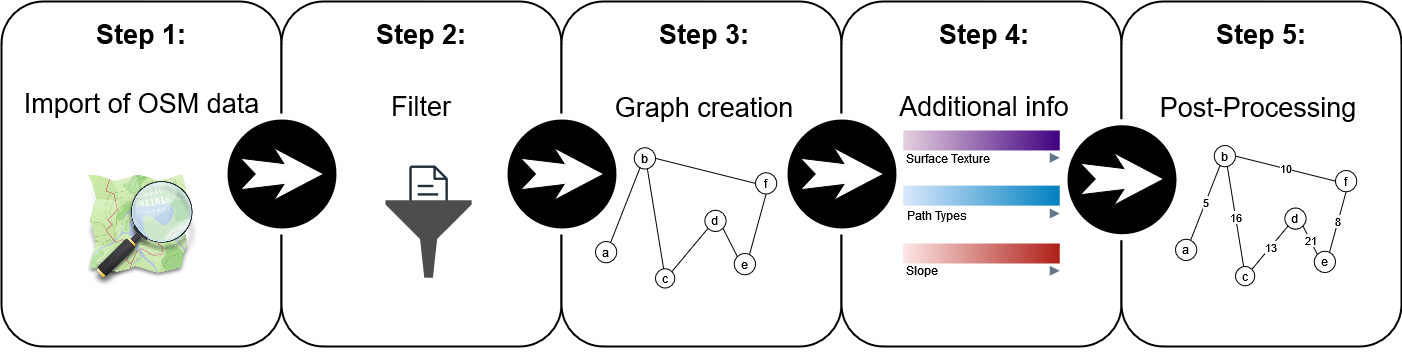

The diagram above was exported from draw.io. Its source (the exported page's mxGraphModel, read from the mxfile embedded in the PNG):
<mxGraphModel dx="2049" dy="1066" grid="1" gridSize="10" guides="1" tooltips="1" connect="1" arrows="1" fold="1" page="1" pageScale="1.5" pageWidth="1169" pageHeight="826" background="none" math="0" shadow="0">
  <root>
    <mxCell id="0" />
    <mxCell id="1" parent="0" />
    <mxCell id="60da8b9f42644d3a-2" value="" style="whiteSpace=wrap;html=1;rounded=1;shadow=0;strokeWidth=2;fontSize=20;align=center;" parent="1" vertex="1">
      <mxGeometry x="316" y="405" width="280" height="345" as="geometry" />
    </mxCell>
    <mxCell id="60da8b9f42644d3a-6" value="&#10;Import of OSM data&#10;&#10;" style="line;strokeWidth=2;html=1;rounded=0;shadow=0;fontSize=27;align=center;fillColor=none;strokeColor=#FFFFFF;" parent="1" vertex="1">
      <mxGeometry x="336" y="443.98" width="240" height="120" as="geometry" />
    </mxCell>
    <mxCell id="60da8b9f42644d3a-7" value="" style="line;strokeWidth=2;html=1;rounded=0;shadow=0;fontSize=27;align=center;fillColor=none;strokeColor=#FFFFFF;" parent="1" vertex="1">
      <mxGeometry x="336" y="705" width="240" height="10" as="geometry" />
    </mxCell>
    <mxCell id="60da8b9f42644d3a-17" value="" style="whiteSpace=wrap;html=1;rounded=1;shadow=0;strokeWidth=2;fontSize=20;align=center;fillColor=default;strokeColor=default;" parent="1" vertex="1">
      <mxGeometry x="596" y="405" width="280" height="345" as="geometry" />
    </mxCell>
    <mxCell id="60da8b9f42644d3a-18" value="CONVERT" style="text;html=1;strokeColor=none;fillColor=none;align=center;verticalAlign=middle;whiteSpace=wrap;rounded=0;shadow=0;fontSize=27;fontColor=#FFFFFF;fontStyle=1" parent="1" vertex="1">
      <mxGeometry x="596" y="425" width="280" height="60" as="geometry" />
    </mxCell>
    <mxCell id="60da8b9f42644d3a-20" value="" style="line;strokeWidth=2;html=1;rounded=0;shadow=0;fontSize=27;align=center;fillColor=none;strokeColor=#FFFFFF;" parent="1" vertex="1">
      <mxGeometry x="616" y="485" width="240" height="10" as="geometry" />
    </mxCell>
    <mxCell id="60da8b9f42644d3a-21" value="" style="line;strokeWidth=2;html=1;rounded=0;shadow=0;fontSize=27;align=center;fillColor=none;strokeColor=#FFFFFF;" parent="1" vertex="1">
      <mxGeometry x="616" y="705" width="240" height="10" as="geometry" />
    </mxCell>
    <mxCell id="60da8b9f42644d3a-24" value="" style="whiteSpace=wrap;html=1;rounded=1;shadow=0;strokeWidth=2;fontSize=20;align=center;fillColor=default;strokeColor=default;" parent="1" vertex="1">
      <mxGeometry x="876" y="405" width="280" height="345" as="geometry" />
    </mxCell>
    <mxCell id="60da8b9f42644d3a-25" value="&#10;Import of OSM data&#10;&#10;" style="text;html=1;strokeColor=none;fillColor=none;align=center;verticalAlign=middle;whiteSpace=wrap;rounded=0;shadow=0;fontSize=27;fontColor=#FFFFFF;fontStyle=1" parent="1" vertex="1">
      <mxGeometry x="890" y="473.98" width="280" height="60" as="geometry" />
    </mxCell>
    <mxCell id="60da8b9f42644d3a-22" value="" style="ellipse;whiteSpace=wrap;html=1;rounded=0;shadow=0;strokeWidth=6;fontSize=14;align=center;fillColor=#000000;strokeColor=#FFFFFF;fontColor=#FFFFFF;" parent="1" vertex="1">
      <mxGeometry x="539" y="520" width="115" height="115" as="geometry" />
    </mxCell>
    <mxCell id="60da8b9f42644d3a-28" value="" style="line;strokeWidth=2;html=1;rounded=0;shadow=0;fontSize=27;align=center;fillColor=none;strokeColor=#FFFFFF;" parent="1" vertex="1">
      <mxGeometry x="896" y="705" width="240" height="10" as="geometry" />
    </mxCell>
    <mxCell id="60da8b9f42644d3a-29" value="" style="ellipse;whiteSpace=wrap;html=1;rounded=0;shadow=0;strokeWidth=6;fontSize=14;align=center;fillColor=#000000;strokeColor=#FFFFFF;fontColor=#FFFFFF;" parent="1" vertex="1">
      <mxGeometry x="819" y="520" width="115" height="115" as="geometry" />
    </mxCell>
    <mxCell id="60da8b9f42644d3a-31" value="" style="whiteSpace=wrap;html=1;rounded=1;shadow=0;strokeWidth=2;fontSize=20;align=center;fillColor=default;strokeColor=default;" parent="1" vertex="1">
      <mxGeometry x="1156" y="405" width="280" height="345" as="geometry" />
    </mxCell>
    <mxCell id="60da8b9f42644d3a-32" value="DELIGHT" style="text;html=1;strokeColor=none;fillColor=none;align=center;verticalAlign=middle;whiteSpace=wrap;rounded=0;shadow=0;fontSize=27;fontColor=#FFFFFF;fontStyle=1" parent="1" vertex="1">
      <mxGeometry x="1156" y="425" width="280" height="60" as="geometry" />
    </mxCell>
    <mxCell id="60da8b9f42644d3a-34" value="" style="line;strokeWidth=2;html=1;rounded=0;shadow=0;fontSize=27;align=center;fillColor=none;strokeColor=#FFFFFF;" parent="1" vertex="1">
      <mxGeometry x="1176" y="485" width="240" height="10" as="geometry" />
    </mxCell>
    <mxCell id="60da8b9f42644d3a-35" value="" style="line;strokeWidth=2;html=1;rounded=0;shadow=0;fontSize=27;align=center;fillColor=none;strokeColor=#FFFFFF;" parent="1" vertex="1">
      <mxGeometry x="1176" y="705" width="240" height="10" as="geometry" />
    </mxCell>
    <mxCell id="60da8b9f42644d3a-36" value="" style="ellipse;whiteSpace=wrap;html=1;rounded=0;shadow=0;strokeWidth=6;fontSize=14;align=center;fillColor=#000000;strokeColor=#FFFFFF;fontColor=#FFFFFF;" parent="1" vertex="1">
      <mxGeometry x="1099" y="520" width="115" height="115" as="geometry" />
    </mxCell>
    <mxCell id="60da8b9f42644d3a-9" value="" style="html=1;shadow=0;dashed=0;align=center;verticalAlign=middle;shape=mxgraph.arrows2.stylisedArrow;dy=0.6;dx=40;notch=15;feather=0.4;rounded=0;strokeWidth=1;fontSize=27;" parent="1" vertex="1">
      <mxGeometry x="835" y="551.25" width="83.5" height="52.5" as="geometry" />
    </mxCell>
    <mxCell id="JUBKanFrkTC0Ppm-WHWR-1" value="" style="shape=image;verticalLabelPosition=bottom;labelBackgroundColor=default;verticalAlign=top;aspect=fixed;imageAspect=0;image=data:image/jpeg,(base64 omitted: 31708 chars);" vertex="1" parent="1">
      <mxGeometry x="399" y="577.5" width="114" height="114" as="geometry" />
    </mxCell>
    <mxCell id="JUBKanFrkTC0Ppm-WHWR-4" value="" style="sketch=0;outlineConnect=0;fontColor=#232F3E;gradientColor=none;fillColor=#232F3D;strokeColor=none;dashed=0;verticalLabelPosition=bottom;verticalAlign=top;align=center;html=1;fontSize=12;fontStyle=0;aspect=fixed;pointerEvents=1;shape=mxgraph.aws4.document;" vertex="1" parent="1">
      <mxGeometry x="723.69" y="568.99" width="38.73" height="53" as="geometry" />
    </mxCell>
    <mxCell id="JUBKanFrkTC0Ppm-WHWR-3" value="" style="sketch=0;aspect=fixed;pointerEvents=1;shadow=0;dashed=0;html=1;strokeColor=none;labelPosition=center;verticalLabelPosition=bottom;verticalAlign=top;align=center;fillColor=#4D4D4D;shape=mxgraph.mscae.enterprise.filter" vertex="1" parent="1">
      <mxGeometry x="700" y="603.75" width="86.11" height="77.5" as="geometry" />
    </mxCell>
    <mxCell id="JUBKanFrkTC0Ppm-WHWR-7" style="edgeStyle=orthogonalEdgeStyle;rounded=0;orthogonalLoop=1;jettySize=auto;html=1;exitX=0.5;exitY=1;exitDx=0;exitDy=0;" edge="1" parent="1" source="60da8b9f42644d3a-31" target="60da8b9f42644d3a-31">
      <mxGeometry relative="1" as="geometry" />
    </mxCell>
    <mxCell id="60da8b9f42644d3a-3" value="&lt;div&gt;Step 1:&lt;/div&gt;&lt;div&gt;&lt;br&gt;&lt;/div&gt;" style="text;html=1;strokeColor=none;fillColor=none;align=center;verticalAlign=middle;whiteSpace=wrap;rounded=0;shadow=0;fontSize=27;fontColor=#000000;fontStyle=1" parent="1" vertex="1">
      <mxGeometry x="316" y="425" width="280" height="60" as="geometry" />
    </mxCell>
    <mxCell id="JUBKanFrkTC0Ppm-WHWR-11" value="&lt;div&gt;Step 2:&lt;/div&gt;&lt;div&gt;&lt;br&gt;&lt;/div&gt;" style="text;html=1;strokeColor=none;fillColor=none;align=center;verticalAlign=middle;whiteSpace=wrap;rounded=0;shadow=0;fontSize=27;fontColor=#000000;fontStyle=1" vertex="1" parent="1">
      <mxGeometry x="596" y="425" width="280" height="60" as="geometry" />
    </mxCell>
    <mxCell id="JUBKanFrkTC0Ppm-WHWR-12" value="&lt;div&gt;Step 3:&lt;/div&gt;&lt;div&gt;&lt;br&gt;&lt;/div&gt;" style="text;html=1;strokeColor=none;fillColor=none;align=center;verticalAlign=middle;whiteSpace=wrap;rounded=0;shadow=0;fontSize=27;fontColor=#000000;fontStyle=1" vertex="1" parent="1">
      <mxGeometry x="879" y="425" width="280" height="60" as="geometry" />
    </mxCell>
    <mxCell id="JUBKanFrkTC0Ppm-WHWR-13" value="&lt;div&gt;Step 4:&lt;/div&gt;&lt;div&gt;&lt;br&gt;&lt;/div&gt;" style="text;html=1;strokeColor=none;fillColor=none;align=center;verticalAlign=middle;whiteSpace=wrap;rounded=0;shadow=0;fontSize=27;fontColor=#000000;fontStyle=1" vertex="1" parent="1">
      <mxGeometry x="1159" y="425" width="280" height="60" as="geometry" />
    </mxCell>
    <mxCell id="JUBKanFrkTC0Ppm-WHWR-15" value="Filter" style="text;html=1;strokeColor=none;fillColor=none;align=center;verticalAlign=middle;whiteSpace=wrap;rounded=0;fontSize=27;" vertex="1" parent="1">
      <mxGeometry x="706" y="495" width="60" height="30" as="geometry" />
    </mxCell>
    <mxCell id="JUBKanFrkTC0Ppm-WHWR-16" value="Graph creation" style="text;html=1;strokeColor=none;fillColor=none;align=center;verticalAlign=middle;whiteSpace=wrap;rounded=0;fontSize=27;" vertex="1" parent="1">
      <mxGeometry x="882" y="495.74" width="274" height="30" as="geometry" />
    </mxCell>
    <mxCell id="JUBKanFrkTC0Ppm-WHWR-17" value="Additional info" style="text;html=1;strokeColor=none;fillColor=none;align=center;verticalAlign=middle;whiteSpace=wrap;rounded=0;fontSize=27;" vertex="1" parent="1">
      <mxGeometry x="1162" y="495" width="274" height="30" as="geometry" />
    </mxCell>
    <mxCell id="JUBKanFrkTC0Ppm-WHWR-19" value="" style="rounded=0;whiteSpace=wrap;html=1;fillColor=#dae8fc;gradientColor=#0080c0;strokeColor=none;gradientDirection=east;" vertex="1" parent="1">
      <mxGeometry x="1217.75" y="589.12" width="156.5" height="20" as="geometry" />
    </mxCell>
    <mxCell id="JUBKanFrkTC0Ppm-WHWR-21" value="" style="rounded=0;whiteSpace=wrap;html=1;fillColor=#fce6e4;gradientColor=#ae1f17;strokeColor=none;gradientDirection=east;" vertex="1" parent="1">
      <mxGeometry x="1217.75" y="647" width="156.5" height="20" as="geometry" />
    </mxCell>
    <mxCell id="JUBKanFrkTC0Ppm-WHWR-22" value="" style="rounded=0;whiteSpace=wrap;html=1;fillColor=#e6d0de;strokeColor=none;gradientDirection=east;gradientColor=#400080;" vertex="1" parent="1">
      <mxGeometry x="1217.75" y="533.98" width="156.5" height="20" as="geometry" />
    </mxCell>
    <mxCell id="JUBKanFrkTC0Ppm-WHWR-23" value="Path Types" style="text;html=1;strokeColor=none;fillColor=none;align=center;verticalAlign=middle;whiteSpace=wrap;rounded=0;" vertex="1" parent="1">
      <mxGeometry x="1214" y="612.51" width="74.5" height="13.24" as="geometry" />
    </mxCell>
    <mxCell id="JUBKanFrkTC0Ppm-WHWR-24" value="Surface Texture" style="text;html=1;strokeColor=none;fillColor=none;align=center;verticalAlign=middle;whiteSpace=wrap;rounded=0;" vertex="1" parent="1">
      <mxGeometry x="1217.75" y="556.25" width="89" height="11.25" as="geometry" />
    </mxCell>
    <mxCell id="JUBKanFrkTC0Ppm-WHWR-25" value="Slope" style="text;html=1;strokeColor=none;fillColor=none;align=center;verticalAlign=middle;whiteSpace=wrap;rounded=0;" vertex="1" parent="1">
      <mxGeometry x="1214" y="667.25" width="45" height="14" as="geometry" />
    </mxCell>
    <mxCell id="JUBKanFrkTC0Ppm-WHWR-28" value="" style="triangle;whiteSpace=wrap;html=1;strokeColor=none;fillColor=#647687;fontColor=#ffffff;" vertex="1" parent="1">
      <mxGeometry x="1364.25" y="556.25" width="10" height="10" as="geometry" />
    </mxCell>
    <mxCell id="JUBKanFrkTC0Ppm-WHWR-29" value="" style="triangle;whiteSpace=wrap;html=1;strokeColor=none;fillColor=#647687;fontColor=#ffffff;" vertex="1" parent="1">
      <mxGeometry x="1364.25" y="611.99" width="10" height="10" as="geometry" />
    </mxCell>
    <mxCell id="JUBKanFrkTC0Ppm-WHWR-30" value="" style="triangle;whiteSpace=wrap;html=1;strokeColor=none;fillColor=#647687;fontColor=#ffffff;" vertex="1" parent="1">
      <mxGeometry x="1364.25" y="669.25" width="10" height="10" as="geometry" />
    </mxCell>
    <mxCell id="JUBKanFrkTC0Ppm-WHWR-32" value="" style="whiteSpace=wrap;html=1;rounded=1;shadow=0;strokeWidth=2;fontSize=20;align=center;fillColor=default;strokeColor=default;" vertex="1" parent="1">
      <mxGeometry x="1436" y="405" width="280" height="345" as="geometry" />
    </mxCell>
    <mxCell id="JUBKanFrkTC0Ppm-WHWR-33" value="&lt;div&gt;Step 5:&lt;/div&gt;&lt;div&gt;&lt;br&gt;&lt;/div&gt;" style="text;html=1;strokeColor=none;fillColor=none;align=center;verticalAlign=middle;whiteSpace=wrap;rounded=0;shadow=0;fontSize=27;fontColor=#000000;fontStyle=1" vertex="1" parent="1">
      <mxGeometry x="1436" y="425" width="280" height="60" as="geometry" />
    </mxCell>
    <mxCell id="JUBKanFrkTC0Ppm-WHWR-34" value="Post-Processing" style="text;html=1;strokeColor=none;fillColor=none;align=center;verticalAlign=middle;whiteSpace=wrap;rounded=0;fontSize=27;" vertex="1" parent="1">
      <mxGeometry x="1436" y="495.74" width="274" height="30" as="geometry" />
    </mxCell>
    <mxCell id="60da8b9f42644d3a-38" value="" style="ellipse;whiteSpace=wrap;html=1;rounded=0;shadow=0;strokeWidth=6;fontSize=14;align=center;fillColor=#000000;strokeColor=#FFFFFF;fontColor=#FFFFFF;" parent="1" vertex="1">
      <mxGeometry x="1379" y="525.74" width="115" height="115" as="geometry" />
    </mxCell>
    <mxCell id="JUBKanFrkTC0Ppm-WHWR-38" value="" style="html=1;shadow=0;dashed=0;align=center;verticalAlign=middle;shape=mxgraph.arrows2.stylisedArrow;dy=0.6;dx=40;notch=15;feather=0.4;rounded=0;strokeWidth=1;fontSize=27;" vertex="1" parent="1">
      <mxGeometry x="554.75" y="551.25" width="83.5" height="52.5" as="geometry" />
    </mxCell>
    <mxCell id="JUBKanFrkTC0Ppm-WHWR-40" value="" style="html=1;shadow=0;dashed=0;align=center;verticalAlign=middle;shape=mxgraph.arrows2.stylisedArrow;dy=0.6;dx=40;notch=15;feather=0.4;rounded=0;strokeWidth=1;fontSize=27;" vertex="1" parent="1">
      <mxGeometry x="1114.75" y="551.25" width="83.5" height="52.5" as="geometry" />
    </mxCell>
    <mxCell id="JUBKanFrkTC0Ppm-WHWR-42" value="" style="html=1;shadow=0;dashed=0;align=center;verticalAlign=middle;shape=mxgraph.arrows2.stylisedArrow;dy=0.6;dx=40;notch=15;feather=0.4;rounded=0;strokeWidth=1;fontSize=27;" vertex="1" parent="1">
      <mxGeometry x="1394.75" y="556.25" width="83.5" height="52.5" as="geometry" />
    </mxCell>
    <mxCell id="JUBKanFrkTC0Ppm-WHWR-71" value="" style="group" vertex="1" connectable="0" parent="1">
      <mxGeometry x="910" y="551.25" width="181.25" height="140.25" as="geometry" />
    </mxCell>
    <mxCell id="JUBKanFrkTC0Ppm-WHWR-43" value="c" style="ellipse;whiteSpace=wrap;html=1;aspect=fixed;" vertex="1" parent="JUBKanFrkTC0Ppm-WHWR-71">
      <mxGeometry x="60" y="120.99000000000001" width="19.26" height="19.26" as="geometry" />
    </mxCell>
    <mxCell id="JUBKanFrkTC0Ppm-WHWR-44" value="&lt;p style=&quot;line-height: 70%;&quot;&gt;a&lt;/p&gt;" style="ellipse;whiteSpace=wrap;html=1;aspect=fixed;" vertex="1" parent="JUBKanFrkTC0Ppm-WHWR-71">
      <mxGeometry y="93.75" width="21.25" height="21.25" as="geometry" />
    </mxCell>
    <mxCell id="JUBKanFrkTC0Ppm-WHWR-46" value="d" style="ellipse;whiteSpace=wrap;html=1;aspect=fixed;" vertex="1" parent="JUBKanFrkTC0Ppm-WHWR-71">
      <mxGeometry x="109.37" y="62.5" width="21.25" height="21.25" as="geometry" />
    </mxCell>
    <mxCell id="JUBKanFrkTC0Ppm-WHWR-47" value="f" style="ellipse;whiteSpace=wrap;html=1;aspect=fixed;" vertex="1" parent="JUBKanFrkTC0Ppm-WHWR-71">
      <mxGeometry x="160" y="25" width="21.25" height="21.25" as="geometry" />
    </mxCell>
    <mxCell id="JUBKanFrkTC0Ppm-WHWR-48" value="e" style="ellipse;whiteSpace=wrap;html=1;aspect=fixed;" vertex="1" parent="JUBKanFrkTC0Ppm-WHWR-71">
      <mxGeometry x="138.75" y="105.75" width="21.25" height="21.25" as="geometry" />
    </mxCell>
    <mxCell id="JUBKanFrkTC0Ppm-WHWR-52" value="b" style="ellipse;whiteSpace=wrap;html=1;aspect=fixed;direction=south;rotation=0;" vertex="1" parent="JUBKanFrkTC0Ppm-WHWR-71">
      <mxGeometry x="38.75" width="21.25" height="21.25" as="geometry" />
    </mxCell>
    <mxCell id="JUBKanFrkTC0Ppm-WHWR-59" value="" style="endArrow=none;html=1;rounded=0;exitX=0.715;exitY=0.038;exitDx=0;exitDy=0;entryX=0.92;entryY=0.72;entryDx=0;entryDy=0;exitPerimeter=0;entryPerimeter=0;" edge="1" parent="JUBKanFrkTC0Ppm-WHWR-71" source="JUBKanFrkTC0Ppm-WHWR-44" target="JUBKanFrkTC0Ppm-WHWR-52">
      <mxGeometry width="50" height="50" relative="1" as="geometry">
        <mxPoint x="350" y="58.75" as="sourcePoint" />
        <mxPoint x="400" y="8.75" as="targetPoint" />
      </mxGeometry>
    </mxCell>
    <mxCell id="JUBKanFrkTC0Ppm-WHWR-60" value="" style="endArrow=none;html=1;rounded=0;exitX=0.997;exitY=0.382;exitDx=0;exitDy=0;exitPerimeter=0;" edge="1" parent="JUBKanFrkTC0Ppm-WHWR-71" source="JUBKanFrkTC0Ppm-WHWR-52" target="JUBKanFrkTC0Ppm-WHWR-43">
      <mxGeometry width="50" height="50" relative="1" as="geometry">
        <mxPoint x="60" y="28.75" as="sourcePoint" />
        <mxPoint x="300" y="8.75" as="targetPoint" />
      </mxGeometry>
    </mxCell>
    <mxCell id="JUBKanFrkTC0Ppm-WHWR-61" value="" style="endArrow=none;html=1;rounded=0;exitX=0;exitY=1;exitDx=0;exitDy=0;entryX=1;entryY=0;entryDx=0;entryDy=0;" edge="1" parent="JUBKanFrkTC0Ppm-WHWR-71" source="JUBKanFrkTC0Ppm-WHWR-46" target="JUBKanFrkTC0Ppm-WHWR-43">
      <mxGeometry width="50" height="50" relative="1" as="geometry">
        <mxPoint x="75" y="25.75" as="sourcePoint" />
        <mxPoint x="85" y="100.75" as="targetPoint" />
      </mxGeometry>
    </mxCell>
    <mxCell id="JUBKanFrkTC0Ppm-WHWR-62" value="" style="endArrow=none;html=1;rounded=0;exitX=1;exitY=1;exitDx=0;exitDy=0;entryX=0;entryY=0;entryDx=0;entryDy=0;" edge="1" parent="JUBKanFrkTC0Ppm-WHWR-71" source="JUBKanFrkTC0Ppm-WHWR-46" target="JUBKanFrkTC0Ppm-WHWR-48">
      <mxGeometry width="50" height="50" relative="1" as="geometry">
        <mxPoint x="122" y="70.75" as="sourcePoint" />
        <mxPoint x="94" y="106.75" as="targetPoint" />
      </mxGeometry>
    </mxCell>
    <mxCell id="JUBKanFrkTC0Ppm-WHWR-63" value="" style="endArrow=none;html=1;rounded=0;exitX=0.5;exitY=1;exitDx=0;exitDy=0;entryX=0.724;entryY=0.027;entryDx=0;entryDy=0;entryPerimeter=0;" edge="1" parent="JUBKanFrkTC0Ppm-WHWR-71" source="JUBKanFrkTC0Ppm-WHWR-47" target="JUBKanFrkTC0Ppm-WHWR-48">
      <mxGeometry width="50" height="50" relative="1" as="geometry">
        <mxPoint x="138" y="70.75" as="sourcePoint" />
        <mxPoint x="152" y="99.75" as="targetPoint" />
      </mxGeometry>
    </mxCell>
    <mxCell id="JUBKanFrkTC0Ppm-WHWR-64" value="" style="endArrow=none;html=1;rounded=0;exitX=0.5;exitY=0;exitDx=0;exitDy=0;entryX=0;entryY=0.5;entryDx=0;entryDy=0;" edge="1" parent="JUBKanFrkTC0Ppm-WHWR-71" source="JUBKanFrkTC0Ppm-WHWR-52" target="JUBKanFrkTC0Ppm-WHWR-47">
      <mxGeometry width="50" height="50" relative="1" as="geometry">
        <mxPoint x="69" y="30.75" as="sourcePoint" />
        <mxPoint x="84" y="101.75" as="targetPoint" />
      </mxGeometry>
    </mxCell>
    <mxCell id="JUBKanFrkTC0Ppm-WHWR-72" value="" style="group" vertex="1" connectable="0" parent="1">
      <mxGeometry x="1490" y="549" width="181.25" height="140.25" as="geometry" />
    </mxCell>
    <mxCell id="JUBKanFrkTC0Ppm-WHWR-73" value="c" style="ellipse;whiteSpace=wrap;html=1;aspect=fixed;" vertex="1" parent="JUBKanFrkTC0Ppm-WHWR-72">
      <mxGeometry x="60" y="120.99000000000001" width="19.26" height="19.26" as="geometry" />
    </mxCell>
    <mxCell id="JUBKanFrkTC0Ppm-WHWR-74" value="&lt;p style=&quot;line-height: 70%;&quot;&gt;a&lt;/p&gt;" style="ellipse;whiteSpace=wrap;html=1;aspect=fixed;" vertex="1" parent="JUBKanFrkTC0Ppm-WHWR-72">
      <mxGeometry y="93.75" width="21.25" height="21.25" as="geometry" />
    </mxCell>
    <mxCell id="JUBKanFrkTC0Ppm-WHWR-75" value="d" style="ellipse;whiteSpace=wrap;html=1;aspect=fixed;" vertex="1" parent="JUBKanFrkTC0Ppm-WHWR-72">
      <mxGeometry x="109.37" y="62.5" width="21.25" height="21.25" as="geometry" />
    </mxCell>
    <mxCell id="JUBKanFrkTC0Ppm-WHWR-76" value="f" style="ellipse;whiteSpace=wrap;html=1;aspect=fixed;" vertex="1" parent="JUBKanFrkTC0Ppm-WHWR-72">
      <mxGeometry x="160" y="25" width="21.25" height="21.25" as="geometry" />
    </mxCell>
    <mxCell id="JUBKanFrkTC0Ppm-WHWR-77" value="e" style="ellipse;whiteSpace=wrap;html=1;aspect=fixed;" vertex="1" parent="JUBKanFrkTC0Ppm-WHWR-72">
      <mxGeometry x="138.75" y="105.75" width="21.25" height="21.25" as="geometry" />
    </mxCell>
    <mxCell id="JUBKanFrkTC0Ppm-WHWR-78" value="b" style="ellipse;whiteSpace=wrap;html=1;aspect=fixed;direction=south;rotation=0;" vertex="1" parent="JUBKanFrkTC0Ppm-WHWR-72">
      <mxGeometry x="38.75" width="21.25" height="21.25" as="geometry" />
    </mxCell>
    <mxCell id="JUBKanFrkTC0Ppm-WHWR-79" value="5" style="endArrow=none;html=1;rounded=0;exitX=0.715;exitY=0.038;exitDx=0;exitDy=0;entryX=0.92;entryY=0.72;entryDx=0;entryDy=0;exitPerimeter=0;entryPerimeter=0;" edge="1" parent="JUBKanFrkTC0Ppm-WHWR-72" source="JUBKanFrkTC0Ppm-WHWR-74" target="JUBKanFrkTC0Ppm-WHWR-78">
      <mxGeometry width="50" height="50" relative="1" as="geometry">
        <mxPoint x="350" y="58.75" as="sourcePoint" />
        <mxPoint x="400" y="8.75" as="targetPoint" />
      </mxGeometry>
    </mxCell>
    <mxCell id="JUBKanFrkTC0Ppm-WHWR-80" value="16" style="endArrow=none;html=1;rounded=0;exitX=0.997;exitY=0.382;exitDx=0;exitDy=0;exitPerimeter=0;" edge="1" parent="JUBKanFrkTC0Ppm-WHWR-72" source="JUBKanFrkTC0Ppm-WHWR-78" target="JUBKanFrkTC0Ppm-WHWR-73">
      <mxGeometry width="50" height="50" relative="1" as="geometry">
        <mxPoint x="60" y="28.75" as="sourcePoint" />
        <mxPoint x="300" y="8.75" as="targetPoint" />
      </mxGeometry>
    </mxCell>
    <mxCell id="JUBKanFrkTC0Ppm-WHWR-81" value="13" style="endArrow=none;html=1;rounded=0;exitX=0;exitY=1;exitDx=0;exitDy=0;entryX=1;entryY=0;entryDx=0;entryDy=0;" edge="1" parent="JUBKanFrkTC0Ppm-WHWR-72" source="JUBKanFrkTC0Ppm-WHWR-75" target="JUBKanFrkTC0Ppm-WHWR-73">
      <mxGeometry width="50" height="50" relative="1" as="geometry">
        <mxPoint x="75" y="25.75" as="sourcePoint" />
        <mxPoint x="85" y="100.75" as="targetPoint" />
      </mxGeometry>
    </mxCell>
    <mxCell id="JUBKanFrkTC0Ppm-WHWR-82" value="21" style="endArrow=none;html=1;rounded=0;exitX=1;exitY=1;exitDx=0;exitDy=0;entryX=0;entryY=0;entryDx=0;entryDy=0;" edge="1" parent="JUBKanFrkTC0Ppm-WHWR-72" source="JUBKanFrkTC0Ppm-WHWR-75" target="JUBKanFrkTC0Ppm-WHWR-77">
      <mxGeometry width="50" height="50" relative="1" as="geometry">
        <mxPoint x="122" y="70.75" as="sourcePoint" />
        <mxPoint x="94" y="106.75" as="targetPoint" />
      </mxGeometry>
    </mxCell>
    <mxCell id="JUBKanFrkTC0Ppm-WHWR-83" value="8" style="endArrow=none;html=1;rounded=0;exitX=0.5;exitY=1;exitDx=0;exitDy=0;entryX=0.724;entryY=0.027;entryDx=0;entryDy=0;entryPerimeter=0;" edge="1" parent="JUBKanFrkTC0Ppm-WHWR-72" source="JUBKanFrkTC0Ppm-WHWR-76" target="JUBKanFrkTC0Ppm-WHWR-77">
      <mxGeometry width="50" height="50" relative="1" as="geometry">
        <mxPoint x="138" y="70.75" as="sourcePoint" />
        <mxPoint x="152" y="99.75" as="targetPoint" />
      </mxGeometry>
    </mxCell>
    <mxCell id="JUBKanFrkTC0Ppm-WHWR-84" value="10" style="endArrow=none;html=1;rounded=0;exitX=0.5;exitY=0;exitDx=0;exitDy=0;entryX=0;entryY=0.5;entryDx=0;entryDy=0;" edge="1" parent="JUBKanFrkTC0Ppm-WHWR-72" source="JUBKanFrkTC0Ppm-WHWR-78" target="JUBKanFrkTC0Ppm-WHWR-76">
      <mxGeometry width="50" height="50" relative="1" as="geometry">
        <mxPoint x="69" y="30.75" as="sourcePoint" />
        <mxPoint x="84" y="101.75" as="targetPoint" />
      </mxGeometry>
    </mxCell>
  </root>
</mxGraphModel>